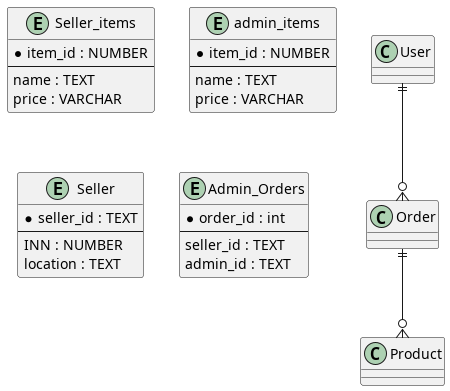

The diagram above was rendered by PlantUML. Its source (embedded in the PNG):
@startuml

entity "Seller_items" {
  * item_id : NUMBER
  --
  name : TEXT
  price : VARCHAR
}

entity "admin_items" {
  * item_id : NUMBER
  --
  name : TEXT
  price : VARCHAR
}

entity "Seller" {
  * seller_id : TEXT
  --
  INN : NUMBER
  location : TEXT
}

entity "Admin_Orders" {
  * order_id : int
  --
  seller_id : TEXT
  admin_id : TEXT
}



User ||--o{ Order
Order ||--o{ Product
  
@enduml